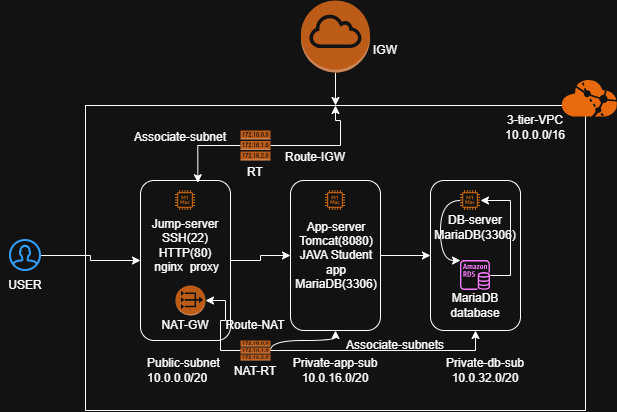

The diagram above was exported from draw.io. Its source (the exported page's mxGraphModel, read from the mxfile embedded in the PNG):
<mxGraphModel dx="777" dy="1559" grid="1" gridSize="10" guides="1" tooltips="1" connect="1" arrows="1" fold="1" page="1" pageScale="1" pageWidth="850" pageHeight="1100" math="0" shadow="0">
  <root>
    <mxCell id="0" />
    <mxCell id="1" parent="0" />
    <mxCell id="B0AUWG2eSaQvtExHlNkX-1" parent="1" style="rounded=0;whiteSpace=wrap;html=1;" value="" vertex="1">
      <mxGeometry height="305" width="500" x="185" y="95" as="geometry" />
    </mxCell>
    <mxCell id="B0AUWG2eSaQvtExHlNkX-4" parent="1" style="rounded=1;whiteSpace=wrap;html=1;" value="" vertex="1">
      <mxGeometry height="150" width="90" x="530" y="170" as="geometry" />
    </mxCell>
    <mxCell id="B0AUWG2eSaQvtExHlNkX-2" parent="1" style="points=[];aspect=fixed;html=1;align=center;shadow=0;dashed=0;fillColor=#FF6A00;strokeColor=none;shape=mxgraph.alibaba_cloud.vpc_virtual_private_cloud;" value="" vertex="1">
      <mxGeometry height="36.6" width="57" x="660" y="70" as="geometry" />
    </mxCell>
    <mxCell id="cN9qtL3i759Ecd3AdYcu-48" edge="1" parent="1" source="B0AUWG2eSaQvtExHlNkX-3" style="edgeStyle=orthogonalEdgeStyle;rounded=0;orthogonalLoop=1;jettySize=auto;html=1;entryX=0;entryY=0.5;entryDx=0;entryDy=0;" target="B0AUWG2eSaQvtExHlNkX-5">
      <mxGeometry relative="1" as="geometry" />
    </mxCell>
    <mxCell id="B0AUWG2eSaQvtExHlNkX-3" parent="1" style="rounded=1;whiteSpace=wrap;html=1;" value="" vertex="1">
      <mxGeometry height="160" width="90" x="240" y="170" as="geometry" />
    </mxCell>
    <mxCell id="cN9qtL3i759Ecd3AdYcu-34" edge="1" parent="1" source="B0AUWG2eSaQvtExHlNkX-5" style="edgeStyle=orthogonalEdgeStyle;rounded=0;orthogonalLoop=1;jettySize=auto;html=1;entryX=0;entryY=0.5;entryDx=0;entryDy=0;" target="B0AUWG2eSaQvtExHlNkX-4">
      <mxGeometry relative="1" as="geometry" />
    </mxCell>
    <mxCell id="B0AUWG2eSaQvtExHlNkX-5" parent="1" style="rounded=1;whiteSpace=wrap;html=1;" value="" vertex="1">
      <mxGeometry height="150" width="90" x="390" y="170" as="geometry" />
    </mxCell>
    <mxCell id="cN9qtL3i759Ecd3AdYcu-3" edge="1" parent="1" source="B0AUWG2eSaQvtExHlNkX-6" style="edgeStyle=orthogonalEdgeStyle;rounded=0;orthogonalLoop=1;jettySize=auto;html=1;exitX=0.5;exitY=1;exitDx=0;exitDy=0;exitPerimeter=0;entryX=0.5;entryY=0;entryDx=0;entryDy=0;" target="B0AUWG2eSaQvtExHlNkX-1">
      <mxGeometry relative="1" as="geometry" />
    </mxCell>
    <mxCell id="B0AUWG2eSaQvtExHlNkX-6" parent="1" style="outlineConnect=0;dashed=0;verticalLabelPosition=bottom;verticalAlign=top;align=center;html=1;shape=mxgraph.aws3.internet_gateway;fillColor=#F58536;gradientColor=none;" value="" vertex="1">
      <mxGeometry height="72" width="69" x="400.5" y="-10" as="geometry" />
    </mxCell>
    <mxCell id="B0AUWG2eSaQvtExHlNkX-9" edge="1" parent="1" source="B0AUWG2eSaQvtExHlNkX-8" style="edgeStyle=orthogonalEdgeStyle;rounded=0;orthogonalLoop=1;jettySize=auto;html=1;entryX=0.5;entryY=0;entryDx=0;entryDy=0;" target="B0AUWG2eSaQvtExHlNkX-1">
      <mxGeometry relative="1" as="geometry">
        <Array as="points">
          <mxPoint x="440" y="135" />
          <mxPoint x="440" y="110" />
          <mxPoint x="435" y="110" />
        </Array>
        <mxPoint x="440" y="110" as="targetPoint" />
      </mxGeometry>
    </mxCell>
    <mxCell id="B0AUWG2eSaQvtExHlNkX-8" parent="1" style="outlineConnect=0;dashed=0;verticalLabelPosition=bottom;verticalAlign=top;align=center;html=1;shape=mxgraph.aws3.route_table;fillColor=#F58536;gradientColor=none;" value="" vertex="1">
      <mxGeometry height="30" width="30" x="340" y="120" as="geometry" />
    </mxCell>
    <mxCell id="cN9qtL3i759Ecd3AdYcu-5" edge="1" parent="1" source="B0AUWG2eSaQvtExHlNkX-8" style="edgeStyle=orthogonalEdgeStyle;rounded=0;orthogonalLoop=1;jettySize=auto;html=1;entryX=0.637;entryY=0.014;entryDx=0;entryDy=0;entryPerimeter=0;" target="B0AUWG2eSaQvtExHlNkX-3">
      <mxGeometry relative="1" as="geometry" />
    </mxCell>
    <mxCell id="cN9qtL3i759Ecd3AdYcu-7" parent="1" style="sketch=0;outlineConnect=0;fontColor=#232F3E;gradientColor=none;fillColor=#ED7100;strokeColor=none;dashed=0;verticalLabelPosition=bottom;verticalAlign=top;align=center;html=1;fontSize=12;fontStyle=0;aspect=fixed;pointerEvents=1;shape=mxgraph.aws4.ec2_m1_mac_instance;" value="" vertex="1">
      <mxGeometry height="20" width="20" x="275" y="180" as="geometry" />
    </mxCell>
    <mxCell id="cN9qtL3i759Ecd3AdYcu-8" parent="1" style="outlineConnect=0;dashed=0;verticalLabelPosition=bottom;verticalAlign=top;align=center;html=1;shape=mxgraph.aws3.vpc_nat_gateway;fillColor=#F58534;gradientColor=none;" value="" vertex="1">
      <mxGeometry height="30" width="30" x="275" y="275" as="geometry" />
    </mxCell>
    <mxCell id="cN9qtL3i759Ecd3AdYcu-9" parent="1" style="text;html=1;whiteSpace=wrap;strokeColor=none;fillColor=none;align=left;verticalAlign=middle;rounded=0;" value="Public-subnet&lt;div&gt;&lt;/div&gt;&lt;div&gt;10.0.0.0/20&lt;/div&gt;" vertex="1">
      <mxGeometry height="20" width="80" x="245" y="350" as="geometry" />
    </mxCell>
    <mxCell id="cN9qtL3i759Ecd3AdYcu-10" parent="1" style="text;html=1;whiteSpace=wrap;strokeColor=none;fillColor=none;align=center;verticalAlign=middle;rounded=0;" value="Private-app-sub&lt;div&gt;10.0.16.0/20&lt;/div&gt;" vertex="1">
      <mxGeometry height="30" width="90" x="390" y="345" as="geometry" />
    </mxCell>
    <mxCell id="cN9qtL3i759Ecd3AdYcu-11" parent="1" style="text;html=1;whiteSpace=wrap;strokeColor=none;fillColor=none;align=center;verticalAlign=middle;rounded=0;" value="Private-db-sub&lt;div&gt;10.0.32.0/20&lt;/div&gt;" vertex="1">
      <mxGeometry height="30" width="90" x="540" y="345" as="geometry" />
    </mxCell>
    <mxCell id="cN9qtL3i759Ecd3AdYcu-12" parent="1" style="sketch=0;outlineConnect=0;fontColor=#232F3E;gradientColor=none;fillColor=#ED7100;strokeColor=none;dashed=0;verticalLabelPosition=bottom;verticalAlign=top;align=center;html=1;fontSize=12;fontStyle=0;aspect=fixed;pointerEvents=1;shape=mxgraph.aws4.ec2_m1_mac_instance;" value="" vertex="1">
      <mxGeometry height="20" width="20" x="425" y="180" as="geometry" />
    </mxCell>
    <mxCell id="cN9qtL3i759Ecd3AdYcu-32" edge="1" parent="1" source="cN9qtL3i759Ecd3AdYcu-13" style="edgeStyle=orthogonalEdgeStyle;rounded=0;orthogonalLoop=1;jettySize=auto;html=1;curved=1;" target="cN9qtL3i759Ecd3AdYcu-24">
      <mxGeometry relative="1" as="geometry">
        <Array as="points">
          <mxPoint x="540" y="190" />
          <mxPoint x="540" y="250" />
        </Array>
      </mxGeometry>
    </mxCell>
    <mxCell id="cN9qtL3i759Ecd3AdYcu-13" parent="1" style="sketch=0;outlineConnect=0;fontColor=#232F3E;gradientColor=none;fillColor=#ED7100;strokeColor=none;dashed=0;verticalLabelPosition=bottom;verticalAlign=top;align=center;html=1;fontSize=12;fontStyle=0;aspect=fixed;pointerEvents=1;shape=mxgraph.aws4.ec2_m1_mac_instance;" value="" vertex="1">
      <mxGeometry height="20" width="20" x="560" y="180" as="geometry" />
    </mxCell>
    <mxCell id="cN9qtL3i759Ecd3AdYcu-14" parent="1" style="text;html=1;whiteSpace=wrap;strokeColor=none;fillColor=none;align=center;verticalAlign=middle;rounded=0;" value="Jump-server&lt;div&gt;SSH(22)&lt;/div&gt;&lt;div&gt;HTTP(80)&lt;/div&gt;&lt;div&gt;&amp;nbsp;nginx&amp;nbsp; proxy&lt;/div&gt;" vertex="1">
      <mxGeometry height="10" width="80" x="245" y="230" as="geometry" />
    </mxCell>
    <mxCell id="cN9qtL3i759Ecd3AdYcu-15" parent="1" style="text;html=1;whiteSpace=wrap;strokeColor=none;fillColor=none;align=center;verticalAlign=middle;rounded=0;" value="IGW" vertex="1">
      <mxGeometry height="20" width="50" x="460" y="30" as="geometry" />
    </mxCell>
    <mxCell id="cN9qtL3i759Ecd3AdYcu-17" parent="1" style="text;html=1;whiteSpace=wrap;strokeColor=none;fillColor=none;align=center;verticalAlign=middle;rounded=0;" value="Route-IGW" vertex="1">
      <mxGeometry height="20" width="70" x="380" y="136.6" as="geometry" />
    </mxCell>
    <mxCell id="cN9qtL3i759Ecd3AdYcu-18" parent="1" style="text;html=1;whiteSpace=wrap;strokeColor=none;fillColor=none;align=center;verticalAlign=middle;rounded=0;" value="Associate-subnet" vertex="1">
      <mxGeometry height="14" width="110" x="225" y="120" as="geometry" />
    </mxCell>
    <mxCell id="cN9qtL3i759Ecd3AdYcu-21" parent="1" style="text;html=1;whiteSpace=wrap;strokeColor=none;fillColor=none;align=center;verticalAlign=middle;rounded=0;" value="App-server&lt;div&gt;Tomcat(8080)&lt;/div&gt;&lt;div&gt;JAVA Student app&lt;/div&gt;&lt;div&gt;MariaDB(3306)&lt;/div&gt;" vertex="1">
      <mxGeometry height="30" width="70" x="400.5" y="230" as="geometry" />
    </mxCell>
    <mxCell id="cN9qtL3i759Ecd3AdYcu-30" edge="1" parent="1" source="cN9qtL3i759Ecd3AdYcu-24" style="edgeStyle=orthogonalEdgeStyle;rounded=0;orthogonalLoop=1;jettySize=auto;html=1;" target="cN9qtL3i759Ecd3AdYcu-13">
      <mxGeometry relative="1" as="geometry">
        <Array as="points">
          <mxPoint x="610" y="265" />
          <mxPoint x="610" y="190" />
        </Array>
      </mxGeometry>
    </mxCell>
    <mxCell id="cN9qtL3i759Ecd3AdYcu-24" parent="1" style="sketch=0;outlineConnect=0;fontColor=#232F3E;gradientColor=none;fillColor=#C925D1;strokeColor=none;dashed=0;verticalLabelPosition=bottom;verticalAlign=top;align=center;html=1;fontSize=12;fontStyle=0;aspect=fixed;pointerEvents=1;shape=mxgraph.aws4.rds_instance;" value="" vertex="1">
      <mxGeometry height="30" width="30" x="560" y="250" as="geometry" />
    </mxCell>
    <mxCell id="cN9qtL3i759Ecd3AdYcu-26" parent="1" style="text;html=1;whiteSpace=wrap;strokeColor=none;fillColor=none;align=center;verticalAlign=middle;rounded=0;" value="MariaDB database" vertex="1">
      <mxGeometry height="30" width="90" x="530" y="280" as="geometry" />
    </mxCell>
    <mxCell id="cN9qtL3i759Ecd3AdYcu-27" parent="1" style="text;html=1;whiteSpace=wrap;strokeColor=none;fillColor=none;align=center;verticalAlign=middle;rounded=0;" value="3-tier-VPC&lt;div&gt;10.0.0.0/16&lt;/div&gt;" vertex="1">
      <mxGeometry height="20" width="60" x="605" y="106.6" as="geometry" />
    </mxCell>
    <mxCell id="cN9qtL3i759Ecd3AdYcu-33" parent="1" style="text;html=1;whiteSpace=wrap;strokeColor=none;fillColor=none;align=center;verticalAlign=middle;rounded=0;" value="DB-server&lt;div&gt;MariaDB(3306)&lt;/div&gt;" vertex="1">
      <mxGeometry height="13.4" width="50" x="550" y="210" as="geometry" />
    </mxCell>
    <mxCell id="cN9qtL3i759Ecd3AdYcu-44" parent="1" style="text;html=1;whiteSpace=wrap;strokeColor=none;fillColor=none;align=center;verticalAlign=middle;rounded=0;" value="NAT-GW" vertex="1">
      <mxGeometry height="10" width="50" x="260" y="310" as="geometry" />
    </mxCell>
    <mxCell id="cN9qtL3i759Ecd3AdYcu-49" edge="1" parent="1" source="cN9qtL3i759Ecd3AdYcu-46" style="edgeStyle=orthogonalEdgeStyle;rounded=0;orthogonalLoop=1;jettySize=auto;html=1;entryX=0;entryY=0.5;entryDx=0;entryDy=0;" target="B0AUWG2eSaQvtExHlNkX-3">
      <mxGeometry relative="1" as="geometry" />
    </mxCell>
    <mxCell id="cN9qtL3i759Ecd3AdYcu-46" parent="1" style="html=1;verticalLabelPosition=bottom;align=center;labelBackgroundColor=#ffffff;verticalAlign=top;strokeWidth=2;strokeColor=#0080F0;shadow=0;dashed=0;shape=mxgraph.ios7.icons.user;" value="" vertex="1">
      <mxGeometry height="30" width="30" x="110" y="230" as="geometry" />
    </mxCell>
    <mxCell id="cN9qtL3i759Ecd3AdYcu-50" parent="1" style="text;html=1;whiteSpace=wrap;strokeColor=none;fillColor=none;align=center;verticalAlign=middle;rounded=0;" value="USER" vertex="1">
      <mxGeometry height="20" width="50" x="100" y="265" as="geometry" />
    </mxCell>
    <mxCell id="cN9qtL3i759Ecd3AdYcu-57" edge="1" parent="1" source="cN9qtL3i759Ecd3AdYcu-51" style="edgeStyle=orthogonalEdgeStyle;rounded=0;orthogonalLoop=1;jettySize=auto;html=1;entryX=0.5;entryY=1;entryDx=0;entryDy=0;" target="B0AUWG2eSaQvtExHlNkX-4">
      <mxGeometry relative="1" as="geometry" />
    </mxCell>
    <mxCell id="cN9qtL3i759Ecd3AdYcu-58" edge="1" parent="1" source="cN9qtL3i759Ecd3AdYcu-51" style="edgeStyle=orthogonalEdgeStyle;rounded=0;orthogonalLoop=1;jettySize=auto;html=1;entryX=0.5;entryY=1;entryDx=0;entryDy=0;curved=1;exitX=1;exitY=0.5;exitDx=0;exitDy=0;exitPerimeter=0;" target="B0AUWG2eSaQvtExHlNkX-5">
      <mxGeometry relative="1" as="geometry">
        <Array as="points">
          <mxPoint x="370" y="330" />
          <mxPoint x="435" y="330" />
        </Array>
      </mxGeometry>
    </mxCell>
    <mxCell id="cN9qtL3i759Ecd3AdYcu-51" parent="1" style="outlineConnect=0;dashed=0;verticalLabelPosition=bottom;verticalAlign=top;align=center;html=1;shape=mxgraph.aws3.route_table;fillColor=#F58536;gradientColor=none;" value="" vertex="1">
      <mxGeometry height="20" width="30" x="340" y="330" as="geometry" />
    </mxCell>
    <mxCell id="cN9qtL3i759Ecd3AdYcu-52" parent="1" style="text;html=1;whiteSpace=wrap;strokeColor=none;fillColor=none;align=center;verticalAlign=middle;rounded=0;" value="NAT-RT" vertex="1">
      <mxGeometry width="50" x="330" y="360" as="geometry" />
    </mxCell>
    <mxCell id="cN9qtL3i759Ecd3AdYcu-55" edge="1" parent="1" source="cN9qtL3i759Ecd3AdYcu-51" style="edgeStyle=orthogonalEdgeStyle;rounded=0;orthogonalLoop=1;jettySize=auto;html=1;entryX=1;entryY=0.5;entryDx=0;entryDy=0;entryPerimeter=0;" target="cN9qtL3i759Ecd3AdYcu-8">
      <mxGeometry relative="1" as="geometry" />
    </mxCell>
    <mxCell id="cN9qtL3i759Ecd3AdYcu-56" parent="1" style="text;html=1;whiteSpace=wrap;strokeColor=none;fillColor=none;align=center;verticalAlign=middle;rounded=0;" value="Route-NAT" vertex="1">
      <mxGeometry height="10" width="80" x="315" y="310" as="geometry" />
    </mxCell>
    <mxCell id="cN9qtL3i759Ecd3AdYcu-59" parent="1" style="text;html=1;whiteSpace=wrap;strokeColor=none;fillColor=none;align=center;verticalAlign=middle;rounded=0;" value="Associate-subnets" vertex="1">
      <mxGeometry height="20" width="110" x="440" y="325" as="geometry" />
    </mxCell>
    <mxCell id="pvBAn82O9VzpiDXNJSFr-1" parent="1" style="text;html=1;whiteSpace=wrap;strokeColor=none;fillColor=none;align=center;verticalAlign=middle;rounded=0;" value="RT" vertex="1">
      <mxGeometry height="16" width="40" x="335" y="154" as="geometry" />
    </mxCell>
  </root>
</mxGraphModel>